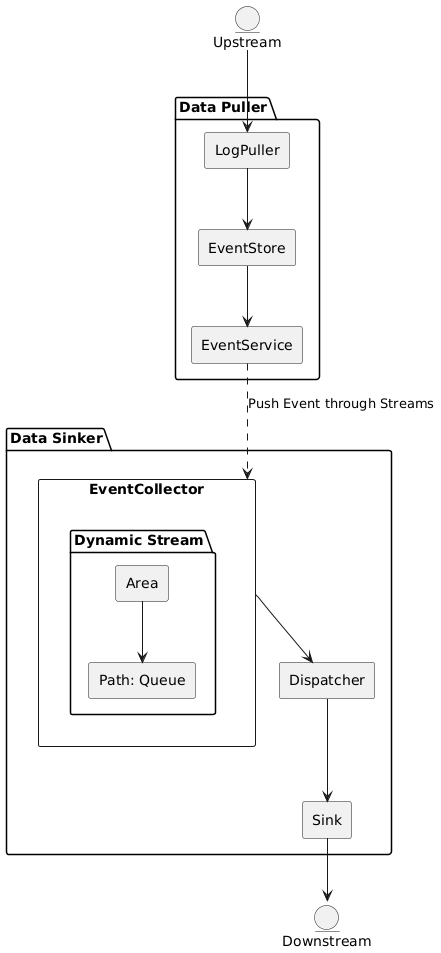

The diagram above was rendered by PlantUML. Its source (embedded in the PNG):
@startuml
entity "Upstream" as Upstream
entity "Downstream" as Downstream

package "Data Puller" {
    rectangle "LogPuller" as LogPuller
    rectangle "EventStore" as EventStore
    rectangle "EventService" as EventService
    LogPuller --> EventStore
    EventStore --> EventService
}

package "Data Sinker" {
    rectangle "EventCollector" as EventCollector {
        package "Dynamic Stream" {
            rectangle "Area" as Area
            rectangle "Path: Queue" as Path
            Area --> Path
        }
    }
    rectangle "Dispatcher" as Dispatcher
    rectangle "Sink" as Sink
    EventCollector --> Dispatcher
    Dispatcher --> Sink
}

Upstream --> LogPuller
Sink --> Downstream

EventService ..> EventCollector : Push Event through Streams
@enduml